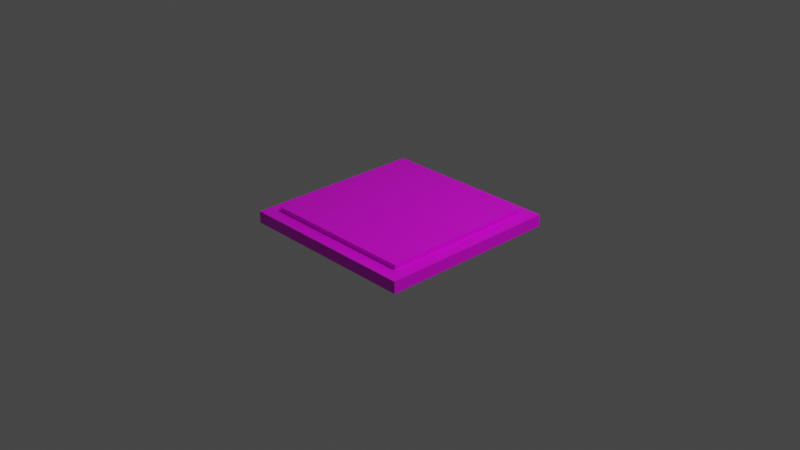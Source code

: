 # Source: lvl3-tile1.blend  (saved by Blender 3.2.14; exported with 4.5.12 LTS)
import bpy
from mathutils import Matrix  # noqa: F401  (used for matrix-valued properties, if any)

bpy.ops.wm.read_factory_settings(use_empty=True)
scene = bpy.context.scene
scene.name = 'Scene'

# ---- collections
col_collection = bpy.data.collections.new('Collection'); scene.collection.children.link(col_collection)

# ---- images (referenced by path relative to the original .blend; pixels are not part of the script)
import os
ASSET_DIR = os.environ.get("B2B_ASSET_DIR", "")  # directory of the original .blend (textures are referenced by path, not embedded)
HERE = os.path.dirname(os.path.abspath(__file__))  # packed textures are extracted next to this script under _unpacked/

def load_image(name, relpath, width, height, colorspace="sRGB"):
    """Load a texture the original file referenced (path relative to the .blend, or extracted next to this script)."""
    p = next((c for c in (os.path.join(HERE, relpath), os.path.join(ASSET_DIR, relpath)) if relpath and os.path.exists(c)), "")
    if p:
        img = bpy.data.images.load(p, check_existing=True)
        img.name = name
    else:  # same state as the original file: an image datablock whose file is absent (Cycles renders it pink)
        img = bpy.data.images.new(name, width, height)
        img.source = "FILE"
        img.filepath = "//" + (relpath or name)
    img.colorspace_settings.name = colorspace
    return img
img_lvl3_tiles_png = load_image('lvl3-tiles.png', 'textures/lvl3-tiles.png', 1024, 1024, 'sRGB')

# ---- materials (node trees are filled in below, after node groups)
mat_fortile = bpy.data.materials.new('fortile')
mat_fortile.alpha_threshold = 0.0
mat_fortile.use_transparent_shadow = False
mat_fortile.line_color = (0.0, 0.0, 0.0, 1.0)

# ---- material node trees
mat_fortile.use_nodes = True; mat_fortile.node_tree.nodes.clear()
_N = mat_fortile.node_tree.nodes; _L = mat_fortile.node_tree.links
n0 = _N.new('ShaderNodeOutputMaterial'); n0.name = 'Material Output'; n0.location = (300, 300)
n1 = _N.new('ShaderNodeBsdfPrincipled'); n1.name = 'Principled BSDF'; n1.location = (10, 300)
n1.distribution = 'GGX'
n1.subsurface_method = 'RANDOM_WALK_SKIN'
n1.inputs[2].default_value = 0.4
n1.inputs[3].default_value = 1.45
n1.inputs[27].default_value = (0.0, 0.0, 0.0, 1.0)
n1.inputs[28].default_value = 1.0
n2 = _N.new('ShaderNodeTexImage'); n2.name = 'Image Texture'; n2.location = (-280, 260)
n2.image = img_lvl3_tiles_png
_L.new(n1.outputs[0], n0.inputs[0])
_L.new(n2.outputs[0], n1.inputs[0])
n0.is_active_output = True

# ---- world
world_world = bpy.data.worlds.new('World'); scene.world = world_world
world_world.use_nodes = True; world_world.node_tree.nodes.clear()
_N = world_world.node_tree.nodes; _L = world_world.node_tree.links
n0 = _N.new('ShaderNodeOutputWorld'); n0.name = 'World Output'; n0.location = (300, 300)
n1 = _N.new('ShaderNodeBackground'); n1.name = 'Background'; n1.location = (10, 300)
n1.inputs[0].default_value = (0.05088, 0.05088, 0.05088, 1.0)
_L.new(n1.outputs[0], n0.inputs[0])
n0.is_active_output = True
world_world.color = (0.05088, 0.05088, 0.05088)
world_world.use_sun_shadow = False
world_world.sun_shadow_jitter_overblur = 0.0

# ---- cameras
cam_camera = bpy.data.cameras.new('Camera')
cam_camera.clip_end = 100.0
cam_camera.ortho_scale = 7.314

# ---- lights
light_light = bpy.data.lights.new('Light', 'POINT')
light_light.transmission_factor = 0.0
light_light.energy = 1000.0
light_light.shadow_soft_size = 0.1
light_light.shadow_maximum_resolution = 0.006
light_light.use_absolute_resolution = True

# ---- meshes
me_cube = bpy.data.meshes.new('Cube')
me_cube.from_pydata([(1.0, 1.0, 1.0), (1.0, 1.0, -1.0), (1.0, -1.0, 1.0), (1.0, -1.0, -1.0), (-1.0, 1.0, 1.0), (-1.0, 1.0, -1.0), (-1.0, -1.0, 1.0), (-1.0, -1.0, -1.0), (-0.8455, 0.8455, -1.0), (-0.8455, -0.8455, -1.0), (0.8455, 0.8455, -1.0), (0.8455, -0.8455, -1.0), (-0.8455, 0.8455, -1.0), (-0.8455, -0.8455, -1.0), (0.8455, 0.8455, -1.0), (0.8455, -0.8455, -1.0), (-0.8455, 0.8455, -1.771), (-0.8455, -0.8455, -1.771), (0.8455, 0.8455, -1.771), (0.8455, -0.8455, -1.771)], [], [(0, 4, 6, 2), (3, 2, 6, 7), (7, 6, 4, 5), (7, 5, 8, 9), (1, 0, 2, 3), (5, 4, 0, 1), (10, 11, 15, 14), (1, 3, 11, 10), (5, 1, 10, 8), (3, 7, 9, 11), (15, 13, 17, 19), (8, 10, 14, 12), (11, 9, 13, 15), (9, 8, 12, 13), (16, 18, 19, 17), (13, 12, 16, 17), (14, 15, 19, 18), (12, 14, 18, 16)])
_uv = me_cube.uv_layers.new(name='UVMap')
_uv.uv.foreach_set('vector', [0.1254, 0.4222, 0.1272, 0.417, 0.1185, 0.3912, 0.1221, 0.4206, 0.1223, 0.4484, 0.1221, 0.4206, 0.1185, 0.3912, 0.1338, 0.46, 0.1338, 0.46, 0.1185, 0.3912, 0.1272, 0.417, 0.1378, 0.4376, 0.1338, 0.46, 0.1378, 0.4376, 0.143, 0.4483, 0.1425, 0.4992, 0.1269, 0.429, 0.1254, 0.4222, 0.1221, 0.4206, 0.1223, 0.4484, 0.1378, 0.4376, 0.1272, 0.417, 0.1254, 0.4222, 0.1269, 0.429, 0.1277, 0.4325, 0.1226, 0.4626, 0.1231, 0.4744, 0.1282, 0.435, 0.1269, 0.429, 0.1223, 0.4484, 0.1226, 0.4626, 0.1277, 0.4325, 0.1378, 0.4376, 0.1269, 0.429, 0.1277, 0.4325, 0.143, 0.4483, 0.1223, 0.4484, 0.1338, 0.46, 0.1425, 0.4992, 0.1226, 0.4626, 0.1231, 0.4744, 0.151, 0.5377, 0.1668, 0.6088, 0.1072, 0.4953, 0.143, 0.4483, 0.1277, 0.4325, 0.1282, 0.435, 0.1471, 0.4576, 0.1226, 0.4626, 0.1425, 0.4992, 0.151, 0.5377, 0.1231, 0.4744, 0.1425, 0.4992, 0.143, 0.4483, 0.1471, 0.4576, 0.151, 0.5377, 0.1253, 1.059, 0.2791, 1.059, 0.2791, 0.7859, 0.1253, 0.7859, 0.151, 0.5377, 0.1471, 0.4576, 0.1668, 0.4536, 0.1668, 0.6088, 0.1282, 0.435, 0.1231, 0.4744, 0.1072, 0.4953, 0.1253, 0.4218, 0.1471, 0.4576, 0.1282, 0.435, 0.1253, 0.4218, 0.1668, 0.4536])
me_cube.materials.append(mat_fortile)
me_cube.use_mirror_vertex_groups = False
me_cube.update()

# ---- objects
ob_cube = bpy.data.objects.new('Cube', me_cube)
ob_light = bpy.data.objects.new('Light', light_light)
ob_camera = bpy.data.objects.new('Camera', cam_camera)

# ---- transforms, parenting, visibility, modifiers, constraints
ob_cube.location = (0.0, 0.0, 0.0)
ob_cube.scale = (1.0, 1.0, -0.06402)
ob_cube.lock_rotations_4d = False
ob_cube.empty_display_type = 'ARROWS'
ob_cube.lineart.crease_threshold = 0.0
_m = ob_cube.modifiers.new('Solidify', 'SOLIDIFY')
ob_light.location = (4.076, 1.005, 5.904)
ob_light.rotation_euler = (0.6503, 0.05522, 1.866)
ob_light.lock_rotations_4d = False
ob_light.empty_display_type = 'ARROWS'
ob_light.color = (0.0, 0.0, 0.0, 0.0)
ob_light.lineart.crease_threshold = 0.0
ob_camera.location = (7.359, -6.926, 4.958)
ob_camera.rotation_euler = (1.109, 0.0, 0.8149)
ob_camera.lock_rotations_4d = False
ob_camera.empty_display_type = 'ARROWS'
ob_camera.color = (0.0, 0.0, 0.0, 0.0)
ob_camera.display_type = 'WIRE'
ob_camera.lineart.crease_threshold = 0.0

# ---- collection membership
col_collection.objects.link(ob_cube)
col_collection.objects.link(ob_light)
col_collection.objects.link(ob_camera)

# ---- scene / render settings (as saved in the file)
scene.camera = ob_camera
scene.frame_start = 1; scene.frame_end = 250; scene.frame_set(1)
scene.render.engine = 'BLENDER_EEVEE_NEXT'
scene.cycles.sampling_pattern = 'TABULATED_SOBOL'
scene.cycles.use_light_tree = False
scene.view_settings.view_transform = 'Filmic'
bpy.context.view_layer.update()
